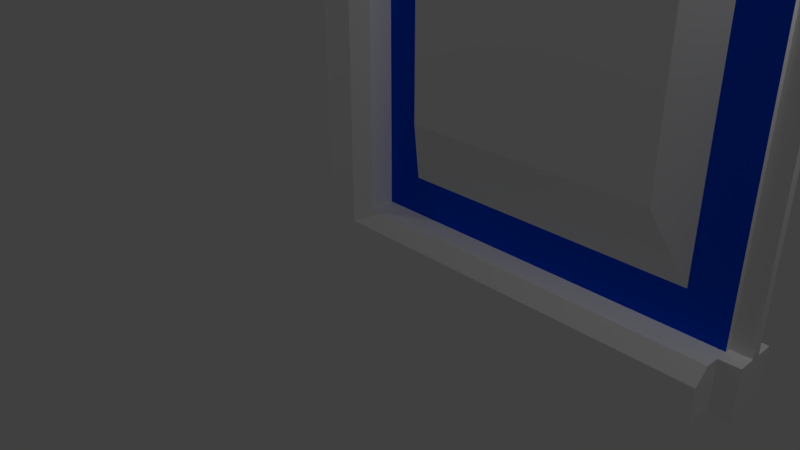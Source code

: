 # Source: WoodenGate.blend  (saved by Blender 2.78.0; exported with 4.5.12 LTS)
import bpy
from mathutils import Matrix  # noqa: F401  (used for matrix-valued properties, if any)

bpy.ops.wm.read_factory_settings(use_empty=True)
scene = bpy.context.scene
scene.name = 'Scene'

# ---- collections
col_collection_1 = bpy.data.collections.new('Collection 1'); scene.collection.children.link(col_collection_1)

# ---- materials (node trees are filled in below, after node groups)
mat_bg = bpy.data.materials.new('BG')
mat_bg.alpha_threshold = 0.0
mat_bg.use_transparent_shadow = False
mat_bg.roughness = 0.5
mat_front = bpy.data.materials.new('Front')
mat_front.alpha_threshold = 0.0
mat_front.use_transparent_shadow = False
mat_front.diffuse_color = (0.0, 0.06829, 0.8, 1.0)
mat_front.roughness = 0.5

# ---- material node trees

# ---- world
world_world = bpy.data.worlds.new('World'); scene.world = world_world
world_world.color = (0.05088, 0.05088, 0.05088)
world_world.use_sun_shadow = False
world_world.sun_shadow_jitter_overblur = 0.0
world_world.cycles.sampling_method = 'MANUAL'

# ---- cameras
cam_camera = bpy.data.cameras.new('Camera')
cam_camera.clip_end = 100.0
cam_camera.lens = 35.0
cam_camera.sensor_width = 32.0
cam_camera.sensor_height = 18.0
cam_camera.ortho_scale = 7.314
cam_camera.dof.focus_distance = 0.0
cam_camera.dof.aperture_fstop = 128.0

# ---- lights
light_lamp_003 = bpy.data.lights.new('Lamp.003', 'POINT')
light_lamp_003.transmission_factor = 0.0
light_lamp_003.cutoff_distance = 30.0
light_lamp_003.use_shadow = False
light_lamp_003.energy = 100.0
light_lamp_003.shadow_buffer_clip_start = 1.001
light_lamp_003.shadow_soft_size = 0.1
light_lamp_003.shadow_maximum_resolution = 0.006
light_lamp_003.use_absolute_resolution = True
light_lamp_002 = bpy.data.lights.new('Lamp.002', 'POINT')
light_lamp_002.transmission_factor = 0.0
light_lamp_002.cutoff_distance = 30.0
light_lamp_002.energy = 100.0
light_lamp_002.shadow_buffer_clip_start = 1.001
light_lamp_002.shadow_soft_size = 0.1
light_lamp_002.shadow_maximum_resolution = 0.006
light_lamp_002.use_absolute_resolution = True
light_lamp_001 = bpy.data.lights.new('Lamp.001', 'POINT')
light_lamp_001.transmission_factor = 0.0
light_lamp_001.cutoff_distance = 30.0
light_lamp_001.energy = 100.0
light_lamp_001.shadow_buffer_clip_start = 1.001
light_lamp_001.shadow_soft_size = 0.1
light_lamp_001.shadow_maximum_resolution = 0.006
light_lamp_001.use_absolute_resolution = True
light_lamp = bpy.data.lights.new('Lamp', 'POINT')
light_lamp.transmission_factor = 0.0
light_lamp.cutoff_distance = 30.0
light_lamp.use_shadow = False
light_lamp.energy = 100.0
light_lamp.shadow_buffer_clip_start = 1.001
light_lamp.shadow_soft_size = 0.1
light_lamp.shadow_maximum_resolution = 0.006
light_lamp.use_absolute_resolution = True

# ---- meshes
me_cube = bpy.data.meshes.new('Cube')
me_cube.from_pydata([(0.0, 0.5723, 0.0), (0.9441, -0.5723, 9.147), (3.223, -0.5723, 10.09), (3.223, 0.5723, 10.09), (0.9441, 0.5723, 9.147), (0.0, -0.5723, 6.867), (0.0, 0.5723, 6.867), (0.0, -0.5723, 0.0), (0.5553, 0.1131, 0.5553), (1.712, -0.1131, 8.379), (3.423, -0.1131, 9.088), (3.334, 0.1131, 9.535), (1.369, 0.1131, 8.722), (1.003, -0.1131, 6.668), (0.5553, 0.1131, 6.757), (1.003, -0.1131, 1.003), (4.827, 0.5723, 0.0), (4.827, -0.5723, 0.0), (4.827, 0.5723, 10.09), (4.827, -0.5723, 10.09), (4.38, -0.1131, 1.003), (4.38, -0.1131, 9.088), (4.827, 0.1131, 0.5553), (4.827, 0.1131, 9.535), (5.045, 0.2523, -6.015e-07), (4.827, 0.2523, -6.015e-07), (5.045, -0.2523, -6.015e-07), (5.045, -0.2523, 10.09), (4.827, -0.2523, 10.09), (5.045, 0.2523, 10.09), (4.827, 0.2523, 10.09), (4.827, -0.2523, -6.015e-07), (5.045, 0.2523, 0.5553), (5.045, -0.2523, 0.5553), (5.045, -0.2523, 9.535), (4.827, -0.2523, 9.535), (5.045, 0.2523, 9.535), (4.827, 0.2523, 9.535), (5.045, -0.2523, 9.535), (5.045, 0.2523, 9.535), (5.045, -0.04986, 0.5553), (5.045, -0.04986, 9.535), (5.045, 0.04986, 0.5553), (5.045, 0.04986, 9.535), (4.827, 0.04986, 0.5553), (4.827, -0.04986, 9.535), (4.827, 0.04986, 9.535), (4.827, -0.04986, 0.5553), (4.827, -0.2611, 0.5553), (4.827, 0.2611, 0.5553), (5.045, 0.1189, 0.5553), (5.045, -0.1189, 0.5553), (0.3997, -0.5723, 0.3997), (0.5553, -0.4167, 0.5553), (0.5553, 0.4167, 0.5553), (0.3997, 0.5723, 0.3997), (3.334, -0.4167, 9.535), (3.303, -0.5723, 9.691), (0.3997, -0.5723, 6.788), (0.5553, -0.4167, 6.757), (1.25, -0.5723, 8.841), (1.369, -0.4167, 8.722), (0.5553, 0.4167, 6.757), (0.3997, 0.5723, 6.788), (3.303, 0.5723, 9.691), (3.334, 0.4167, 9.535), (1.369, 0.4167, 8.722), (1.25, 0.5723, 8.841), (4.827, 0.5723, 0.3997), (4.827, 0.4167, 0.5553), (4.827, -0.4167, 0.5553), (4.827, -0.5723, 0.3997), (4.827, -0.5723, 9.691), (4.827, -0.4167, 9.535), (4.827, 0.4167, 9.535), (4.827, 0.5723, 9.691), (1.369, -0.1131, 8.722), (3.334, -0.1131, 9.535), (0.5553, -0.1131, 6.757), (0.5553, -0.1131, 0.5553), (4.827, -0.1131, 0.5553), (4.827, -0.1131, 9.535), (1.864, -0.446, 7.972), (3.297, -0.446, 8.566), (1.27, -0.446, 6.539), (1.27, -0.446, 1.792), (4.099, -0.446, 1.792), (4.099, -0.446, 8.566)], [], [(7, 5, 6, 0), (2, 3, 4, 1), (1, 4, 6, 5), (74, 75, 18, 30, 37), (57, 72, 19, 2), (75, 64, 3, 18), (61, 59, 78, 76), (64, 67, 4, 3), (71, 52, 7, 17), (55, 68, 16, 0), (22, 23, 46, 44), (81, 80, 47, 45), (69, 54, 8, 22, 49), (0, 16, 25, 31, 17, 7), (18, 3, 2, 19, 28, 30), (35, 73, 56, 77, 81), (70, 48, 80, 79, 53), (37, 23, 11, 65, 74), (21, 10, 83, 87), (8, 14, 12, 11, 23, 22), (29, 30, 28, 27), (37, 36, 39), (25, 24, 26, 31), (35, 34, 27, 28), (36, 37, 30, 29), (34, 35, 38), (44, 46, 43, 42), (45, 47, 40, 41), (38, 35, 81, 45, 41), (37, 39, 43, 46, 23), (41, 40, 42, 43), (29, 27, 38, 41, 43, 39), (53, 79, 78, 59), (54, 62, 14, 8), (62, 66, 12, 14), (60, 57, 2, 1), (58, 60, 1, 5), (66, 65, 11, 12), (25, 16, 68, 69, 49), (67, 63, 6, 4), (63, 55, 0, 6), (56, 61, 76, 77), (50, 32, 49, 22), (22, 44, 42, 50), (47, 80, 51, 40), (48, 33, 51, 80), (26, 33, 48, 31), (19, 72, 73, 35, 28), (31, 48, 70, 71, 17), (24, 25, 49, 32), (26, 24, 32, 50, 42, 40, 51, 33), (61, 56, 57, 60), (65, 66, 67, 64), (59, 61, 60, 58), (66, 62, 63, 67), (58, 52, 53, 59), (62, 54, 55, 63), (54, 69, 68, 55), (52, 71, 70, 53), (56, 73, 72, 57), (64, 75, 74, 65), (52, 58, 5, 7), (9, 10, 77, 76), (13, 9, 76, 78), (15, 13, 78, 79), (20, 15, 79, 80), (10, 21, 81, 77), (21, 20, 80, 81), (83, 82, 84, 85, 86, 87), (13, 15, 85, 84), (10, 9, 82, 83), (20, 21, 87, 86), (15, 20, 86, 85), (9, 13, 84, 82)])
me_cube.polygons.foreach_set('material_index', [0, 0, 0, 0, 0, 0, 0, 0, 0, 0, 0, 0, 0, 0, 0, 0, 0, 0, 0, 1, 0, 0, 0, 0, 0, 0, 0, 0, 0, 0, 0, 0, 0, 0, 0, 0, 0, 0, 0, 0, 0, 0, 0, 0, 0, 0, 0, 0, 0, 0, 0, 0, 0, 0, 0, 0, 0, 0, 0, 0, 0, 0, 1, 1, 1, 1, 1, 1, 0, 0, 0, 0, 0, 0])
me_cube.materials.append(mat_bg)
me_cube.materials.append(mat_front)
me_cube.use_remesh_preserve_volume = False
me_cube.use_remesh_preserve_attributes = False
me_cube.use_mirror_vertex_groups = False
me_cube.update()

# ---- objects
ob_cube = bpy.data.objects.new('Cube', me_cube)
ob_lamp_003 = bpy.data.objects.new('Lamp.003', light_lamp_003)
ob_lamp_002 = bpy.data.objects.new('Lamp.002', light_lamp_002)
ob_lamp_001 = bpy.data.objects.new('Lamp.001', light_lamp_001)
ob_lamp = bpy.data.objects.new('Lamp', light_lamp)
ob_camera = bpy.data.objects.new('Camera', cam_camera)

# ---- transforms, parenting, visibility, modifiers, constraints
ob_cube.location = (0.0, 0.0, 0.0)
ob_cube.lineart.crease_threshold = 0.0
ob_lamp_003.location = (10.02, -11.75, 7.035)
ob_lamp_003.rotation_euler = (0.6503, 0.05522, 1.866)
ob_lamp_003.lock_rotations_4d = False
ob_lamp_003.empty_display_type = 'ARROWS'
ob_lamp_003.color = (0.0, 0.0, 0.0, 0.0)
ob_lamp_003.lineart.crease_threshold = 0.0
ob_lamp_002.location = (-7.416, 6.566, -0.1908)
ob_lamp_002.rotation_euler = (0.6503, 0.05522, 1.866)
ob_lamp_002.lock_rotations_4d = False
ob_lamp_002.empty_display_type = 'ARROWS'
ob_lamp_002.color = (0.0, 0.0, 0.0, 0.0)
ob_lamp_002.lineart.crease_threshold = 0.0
ob_lamp_001.location = (-7.416, -4.561, 8.07)
ob_lamp_001.rotation_euler = (0.6503, 0.05522, 1.866)
ob_lamp_001.lock_rotations_4d = False
ob_lamp_001.empty_display_type = 'ARROWS'
ob_lamp_001.color = (0.0, 0.0, 0.0, 0.0)
ob_lamp_001.lineart.crease_threshold = 0.0
ob_lamp.location = (5.902, 1.005, 5.904)
ob_lamp.rotation_euler = (0.6503, 0.05522, 1.866)
ob_lamp.lock_rotations_4d = False
ob_lamp.empty_display_type = 'ARROWS'
ob_lamp.color = (0.0, 0.0, 0.0, 0.0)
ob_lamp.lineart.crease_threshold = 0.0
ob_camera.location = (7.481, -6.508, 4.934)
ob_camera.rotation_euler = (1.109, 0.0, 0.8149)
ob_camera.lock_rotations_4d = False
ob_camera.empty_display_type = 'ARROWS'
ob_camera.color = (0.0, 0.0, 0.0, 0.0)
ob_camera.display_type = 'WIRE'
ob_camera.lineart.crease_threshold = 0.0

# ---- collection membership
col_collection_1.objects.link(ob_cube)
col_collection_1.objects.link(ob_lamp_003)
col_collection_1.objects.link(ob_lamp_002)
col_collection_1.objects.link(ob_lamp_001)
col_collection_1.objects.link(ob_lamp)
col_collection_1.objects.link(ob_camera)

# ---- scene / render settings (as saved in the file)
scene.camera = ob_camera
scene.frame_start = 1; scene.frame_end = 250; scene.frame_set(0)
scene.render.engine = 'BLENDER_EEVEE_NEXT'
scene.render.image_settings.color_depth = '16'
scene.render.dither_intensity = 0.0
scene.render.film_transparent = True
scene.cycles.use_denoising = False
scene.cycles.samples = 128
scene.cycles.sampling_pattern = 'TABULATED_SOBOL'
scene.cycles.light_sampling_threshold = 0.0
scene.cycles.use_adaptive_sampling = False
scene.cycles.use_light_tree = False
scene.cycles.blur_glossy = 0.0
scene.cycles.sample_clamp_indirect = 0.0
scene.view_settings.view_transform = 'Standard'
bpy.context.view_layer.update()
